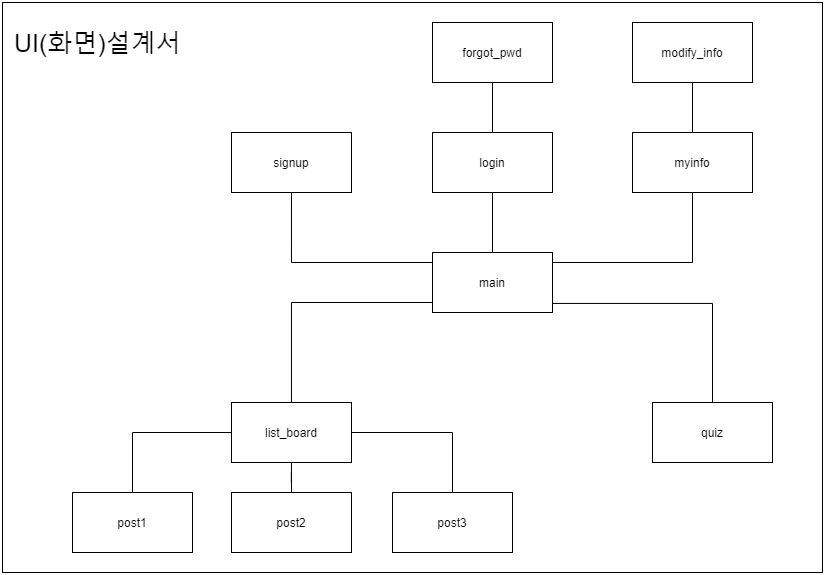

The diagram above was exported from draw.io. Its source (the exported page's mxGraphModel, read from the mxfile embedded in the PNG):
<mxGraphModel dx="920" dy="1694" grid="1" gridSize="10" guides="1" tooltips="1" connect="1" arrows="1" fold="1" page="1" pageScale="1" pageWidth="827" pageHeight="1169" math="0" shadow="0">
  <root>
    <mxCell id="0" />
    <mxCell id="1" parent="0" />
    <mxCell id="eZNLcE5UlpdxSEeBwze3-15" style="edgeStyle=orthogonalEdgeStyle;rounded=0;orthogonalLoop=1;jettySize=auto;html=1;entryX=0.5;entryY=1;entryDx=0;entryDy=0;endArrow=none;endFill=0;" parent="1" source="eZNLcE5UlpdxSEeBwze3-2" target="eZNLcE5UlpdxSEeBwze3-4" edge="1">
      <mxGeometry relative="1" as="geometry" />
    </mxCell>
    <mxCell id="eZNLcE5UlpdxSEeBwze3-17" style="edgeStyle=orthogonalEdgeStyle;rounded=0;orthogonalLoop=1;jettySize=auto;html=1;entryX=0.5;entryY=1;entryDx=0;entryDy=0;endArrow=none;endFill=0;" parent="1" source="eZNLcE5UlpdxSEeBwze3-2" target="eZNLcE5UlpdxSEeBwze3-3" edge="1">
      <mxGeometry relative="1" as="geometry">
        <Array as="points">
          <mxPoint x="299" y="250" />
        </Array>
      </mxGeometry>
    </mxCell>
    <mxCell id="eZNLcE5UlpdxSEeBwze3-18" style="edgeStyle=orthogonalEdgeStyle;rounded=0;orthogonalLoop=1;jettySize=auto;html=1;entryX=0.5;entryY=1;entryDx=0;entryDy=0;endArrow=none;endFill=0;" parent="1" source="eZNLcE5UlpdxSEeBwze3-2" target="eZNLcE5UlpdxSEeBwze3-5" edge="1">
      <mxGeometry relative="1" as="geometry">
        <Array as="points">
          <mxPoint x="700" y="250" />
        </Array>
      </mxGeometry>
    </mxCell>
    <mxCell id="eZNLcE5UlpdxSEeBwze3-19" style="edgeStyle=orthogonalEdgeStyle;rounded=0;orthogonalLoop=1;jettySize=auto;html=1;endArrow=none;endFill=0;" parent="1" source="eZNLcE5UlpdxSEeBwze3-2" target="eZNLcE5UlpdxSEeBwze3-6" edge="1">
      <mxGeometry relative="1" as="geometry">
        <Array as="points">
          <mxPoint x="299" y="290" />
        </Array>
      </mxGeometry>
    </mxCell>
    <mxCell id="eZNLcE5UlpdxSEeBwze3-20" style="edgeStyle=orthogonalEdgeStyle;rounded=0;orthogonalLoop=1;jettySize=auto;html=1;exitX=1.004;exitY=0.849;exitDx=0;exitDy=0;endArrow=none;endFill=0;exitPerimeter=0;" parent="1" source="eZNLcE5UlpdxSEeBwze3-2" target="eZNLcE5UlpdxSEeBwze3-7" edge="1">
      <mxGeometry relative="1" as="geometry">
        <Array as="points">
          <mxPoint x="720" y="291" />
        </Array>
      </mxGeometry>
    </mxCell>
    <mxCell id="eZNLcE5UlpdxSEeBwze3-2" value="main" style="rounded=0;whiteSpace=wrap;html=1;" parent="1" vertex="1">
      <mxGeometry x="440" y="240" width="120" height="60" as="geometry" />
    </mxCell>
    <mxCell id="eZNLcE5UlpdxSEeBwze3-3" value="signup" style="rounded=0;whiteSpace=wrap;html=1;" parent="1" vertex="1">
      <mxGeometry x="239" y="120" width="120" height="60" as="geometry" />
    </mxCell>
    <mxCell id="eZNLcE5UlpdxSEeBwze3-25" style="edgeStyle=orthogonalEdgeStyle;rounded=0;orthogonalLoop=1;jettySize=auto;html=1;entryX=0.5;entryY=1;entryDx=0;entryDy=0;endArrow=none;endFill=0;" parent="1" source="eZNLcE5UlpdxSEeBwze3-4" target="eZNLcE5UlpdxSEeBwze3-21" edge="1">
      <mxGeometry relative="1" as="geometry" />
    </mxCell>
    <mxCell id="eZNLcE5UlpdxSEeBwze3-4" value="login" style="rounded=0;whiteSpace=wrap;html=1;" parent="1" vertex="1">
      <mxGeometry x="440" y="120" width="120" height="60" as="geometry" />
    </mxCell>
    <mxCell id="eZNLcE5UlpdxSEeBwze3-27" style="edgeStyle=orthogonalEdgeStyle;rounded=0;orthogonalLoop=1;jettySize=auto;html=1;entryX=0.5;entryY=1;entryDx=0;entryDy=0;endArrow=none;endFill=0;" parent="1" source="eZNLcE5UlpdxSEeBwze3-5" target="eZNLcE5UlpdxSEeBwze3-26" edge="1">
      <mxGeometry relative="1" as="geometry" />
    </mxCell>
    <mxCell id="eZNLcE5UlpdxSEeBwze3-5" value="myinfo" style="rounded=0;whiteSpace=wrap;html=1;" parent="1" vertex="1">
      <mxGeometry x="640" y="120" width="120" height="60" as="geometry" />
    </mxCell>
    <mxCell id="eZNLcE5UlpdxSEeBwze3-12" style="edgeStyle=orthogonalEdgeStyle;rounded=0;orthogonalLoop=1;jettySize=auto;html=1;entryX=0.5;entryY=0;entryDx=0;entryDy=0;endArrow=none;endFill=0;" parent="1" source="eZNLcE5UlpdxSEeBwze3-6" target="eZNLcE5UlpdxSEeBwze3-9" edge="1">
      <mxGeometry relative="1" as="geometry" />
    </mxCell>
    <mxCell id="eZNLcE5UlpdxSEeBwze3-13" style="edgeStyle=orthogonalEdgeStyle;rounded=0;orthogonalLoop=1;jettySize=auto;html=1;entryX=0.5;entryY=0;entryDx=0;entryDy=0;endArrow=none;endFill=0;" parent="1" source="eZNLcE5UlpdxSEeBwze3-6" target="eZNLcE5UlpdxSEeBwze3-10" edge="1">
      <mxGeometry relative="1" as="geometry" />
    </mxCell>
    <mxCell id="eZNLcE5UlpdxSEeBwze3-14" style="edgeStyle=orthogonalEdgeStyle;rounded=0;orthogonalLoop=1;jettySize=auto;html=1;endArrow=none;endFill=0;" parent="1" source="eZNLcE5UlpdxSEeBwze3-6" target="eZNLcE5UlpdxSEeBwze3-8" edge="1">
      <mxGeometry relative="1" as="geometry" />
    </mxCell>
    <mxCell id="eZNLcE5UlpdxSEeBwze3-6" value="list_board" style="rounded=0;whiteSpace=wrap;html=1;" parent="1" vertex="1">
      <mxGeometry x="239" y="390" width="120" height="60" as="geometry" />
    </mxCell>
    <mxCell id="eZNLcE5UlpdxSEeBwze3-7" value="quiz" style="rounded=0;whiteSpace=wrap;html=1;" parent="1" vertex="1">
      <mxGeometry x="660" y="390" width="120" height="60" as="geometry" />
    </mxCell>
    <mxCell id="eZNLcE5UlpdxSEeBwze3-8" value="post1" style="rounded=0;whiteSpace=wrap;html=1;" parent="1" vertex="1">
      <mxGeometry x="80" y="480" width="120" height="60" as="geometry" />
    </mxCell>
    <mxCell id="eZNLcE5UlpdxSEeBwze3-9" value="post2&lt;span style=&quot;color: rgba(0 , 0 , 0 , 0) ; font-family: monospace ; font-size: 0px&quot;&gt;%3CmxGraphModel%3E%3Croot%3E%3CmxCell%20id%3D%220%22%2F%3E%3CmxCell%20id%3D%221%22%20parent%3D%220%22%2F%3E%3CmxCell%20id%3D%222%22%20value%3D%22post1%22%20style%3D%22rounded%3D0%3BwhiteSpace%3Dwrap%3Bhtml%3D1%3B%22%20vertex%3D%221%22%20parent%3D%221%22%3E%3CmxGeometry%20x%3D%2280%22%20y%3D%22470%22%20width%3D%22120%22%20height%3D%2260%22%20as%3D%22geometry%22%2F%3E%3C%2FmxCell%3E%3C%2Froot%3E%3C%2FmxGraphModel%3E&lt;/span&gt;" style="rounded=0;whiteSpace=wrap;html=1;" parent="1" vertex="1">
      <mxGeometry x="239" y="480" width="120" height="60" as="geometry" />
    </mxCell>
    <mxCell id="eZNLcE5UlpdxSEeBwze3-10" value="post3" style="rounded=0;whiteSpace=wrap;html=1;" parent="1" vertex="1">
      <mxGeometry x="400" y="480" width="120" height="60" as="geometry" />
    </mxCell>
    <mxCell id="eZNLcE5UlpdxSEeBwze3-21" value="forgot_pwd" style="rounded=0;whiteSpace=wrap;html=1;" parent="1" vertex="1">
      <mxGeometry x="440" y="10" width="120" height="60" as="geometry" />
    </mxCell>
    <mxCell id="eZNLcE5UlpdxSEeBwze3-26" value="modify_info" style="rounded=0;whiteSpace=wrap;html=1;" parent="1" vertex="1">
      <mxGeometry x="640" y="10" width="120" height="60" as="geometry" />
    </mxCell>
    <mxCell id="ZzWkojFJNEttNFy25Zp--1" value="&lt;font style=&quot;font-size: 25px&quot;&gt;UI(화면)설계서&lt;/font&gt;" style="text;html=1;strokeColor=none;fillColor=none;align=left;verticalAlign=middle;whiteSpace=wrap;rounded=0;" parent="1" vertex="1">
      <mxGeometry x="20" y="10" width="340" height="40" as="geometry" />
    </mxCell>
    <mxCell id="YSzkoNcAAOSkadTmFgOA-2" value="" style="rounded=0;whiteSpace=wrap;html=1;fillColor=none;" vertex="1" parent="1">
      <mxGeometry x="10" y="-10" width="820" height="570" as="geometry" />
    </mxCell>
  </root>
</mxGraphModel>